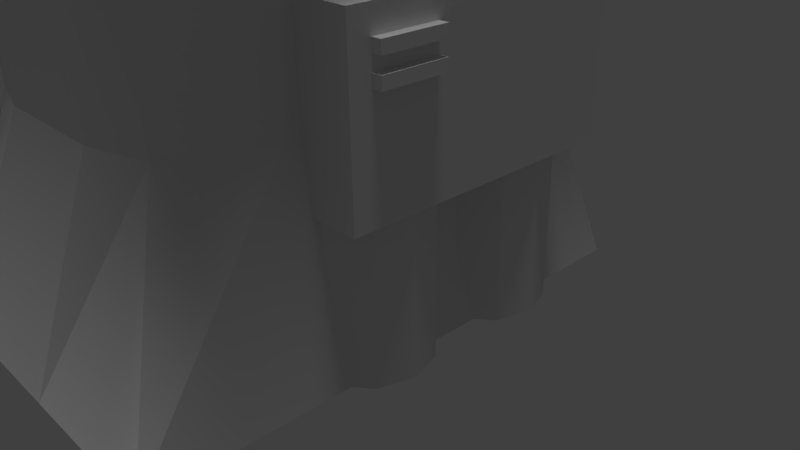 # Source: tower.blend  (saved by Blender 2.76.0; exported with 4.5.12 LTS)
import bpy
from mathutils import Matrix  # noqa: F401  (used for matrix-valued properties, if any)

bpy.ops.wm.read_factory_settings(use_empty=True)
scene = bpy.context.scene
scene.name = 'Scene'

# ---- collections
col_collection_1 = bpy.data.collections.new('Collection 1'); scene.collection.children.link(col_collection_1)

# ---- materials (node trees are filled in below, after node groups)
mat_material = bpy.data.materials.new('Material')
mat_material.alpha_threshold = 0.0
mat_material.use_transparent_shadow = False
mat_material.roughness = 0.5
mat_material.specular_intensity = 0.4252
mat_material.line_color = (0.0, 0.0, 0.0, 1.0)

# ---- material node trees

# ---- world
world_world = bpy.data.worlds.new('World'); scene.world = world_world
world_world.color = (0.05088, 0.05088, 0.05088)
world_world.use_sun_shadow = False
world_world.sun_shadow_jitter_overblur = 0.0
world_world.cycles.sampling_method = 'MANUAL'
world_world.cycles.sample_map_resolution = 256

# ---- cameras
cam_camera = bpy.data.cameras.new('Camera')
cam_camera.clip_end = 100.0
cam_camera.lens = 35.0
cam_camera.sensor_width = 32.0
cam_camera.sensor_height = 18.0
cam_camera.ortho_scale = 7.314
cam_camera.dof.focus_distance = 0.0
cam_camera.dof.aperture_fstop = 128.0

# ---- lights
light_sun_001 = bpy.data.lights.new('Sun.001', 'SUN')
light_sun_001.transmission_factor = 0.0
light_sun_001.angle = 0.1993
light_sun_001.energy = 1.0
light_sun_001.shadow_buffer_clip_start = 0.5
light_sun_001.shadow_soft_size = 0.1
light_sun_001.shadow_cascade_max_distance = 1000.0
light_sun_001.cycles.use_multiple_importance_sampling = False
light_sun = bpy.data.lights.new('Sun', 'SUN')
light_sun.transmission_factor = 0.0
light_sun.angle = 0.1993
light_sun.energy = 1.0
light_sun.shadow_buffer_clip_start = 0.5
light_sun.shadow_soft_size = 0.1
light_sun.shadow_cascade_max_distance = 1000.0
light_sun.cycles.use_multiple_importance_sampling = False

# ---- meshes
me_cube_014 = bpy.data.meshes.new('Cube.014')
me_cube_014.from_pydata([(-1.0, -1.0, -1.0), (-1.0, -1.0, 1.0), (-1.0, 1.0, -1.0), (-1.0, 1.0, 1.0), (1.0, -1.0, -1.0), (1.0, -1.0, 1.0), (1.0, 1.0, -1.0), (1.0, 1.0, 1.0), (-1.0, -1.0, -5.332), (-1.0, -1.0, -3.332), (-1.0, 1.0, -5.332), (-1.0, 1.0, -3.332), (1.0, -1.0, -5.332), (1.0, -1.0, -3.332), (1.0, 1.0, -5.332), (1.0, 1.0, -3.332), (-1.98, 25.86, 41.02), (-1.98, 25.86, 43.02), (-1.98, 27.86, 41.02), (-1.98, 27.86, 43.02), (0.01955, 25.86, 41.02), (0.01955, 25.86, 43.02), (0.01955, 27.86, 41.02), (0.01955, 27.86, 43.02), (-1.98, 25.86, 45.35), (-1.98, 25.86, 47.35), (-1.98, 27.86, 45.35), (-1.98, 27.86, 47.35), (0.01955, 25.86, 45.35), (0.01955, 25.86, 47.35), (0.01955, 27.86, 45.35), (0.01955, 27.86, 47.35), (-5.89, 17.42, 127.2), (-5.89, 17.42, 129.2), (-5.218, 17.42, 127.2), (-5.218, 17.42, 129.2), (-5.89, 11.46, 127.2), (-5.89, 11.46, 129.2), (-5.218, 11.46, 127.2), (-5.218, 11.46, 129.2), (-5.883, 17.42, 123.2), (-5.883, 17.42, 125.2), (-5.211, 17.42, 123.2), (-5.211, 17.42, 125.2), (-5.883, 11.46, 123.2), (-5.883, 11.46, 125.2), (-5.211, 11.46, 123.2), (-5.211, 11.46, 125.2), (7.56, 17.42, 123.2), (7.56, 17.42, 125.2), (8.232, 17.42, 123.2), (8.232, 17.42, 125.2), (7.56, 11.46, 123.2), (7.56, 11.46, 125.2), (8.232, 11.46, 123.2), (8.232, 11.46, 125.2), (7.56, 17.42, 127.2), (7.56, 17.42, 129.2), (8.232, 17.42, 127.2), (8.232, 17.42, 129.2), (7.56, 11.46, 127.2), (7.56, 11.46, 129.2), (8.232, 11.46, 127.2), (8.232, 11.46, 129.2), (2.285, 3.588, 14.61), (2.285, 3.588, 124.6), (2.207, 2.715, 14.61), (2.207, 2.715, 124.6), (1.992, 2.076, 14.61), (1.992, 2.076, 124.6), (1.699, 1.842, 14.61), (1.699, 1.842, 124.6), (1.406, 2.076, 14.61), (1.406, 2.076, 124.6), (1.191, 2.715, 14.61), (1.191, 2.715, 124.6), (1.112, 3.588, 14.61), (1.112, 3.588, 124.6), (1.191, 4.461, 14.61), (1.191, 4.461, 124.6), (1.406, 5.1, 14.61), (1.406, 5.1, 124.6), (1.699, 5.334, 14.61), (1.699, 5.334, 124.6), (1.992, 5.1, 14.61), (1.992, 5.1, 124.6), (2.207, 4.461, 14.61), (2.207, 4.461, 124.6), (-0.8622, 3.655, -2.424), (-0.8622, 3.655, 14.59), (6.405, 3.655, -2.424), (6.405, 3.655, 14.59), (-0.8622, 1.645, -2.424), (-0.8622, 1.645, 14.59), (6.405, 1.645, -2.424), (6.405, 1.645, 14.59), (-1.652, 5.581, -24.11), (-1.652, 5.581, 5.113), (7.195, 5.581, -24.11), (7.195, 5.581, 5.113), (-1.652, -0.2811, -24.11), (-1.652, -0.2811, 5.113), (7.195, -0.2811, -24.11), (7.195, -0.2811, 5.113), (2.498, 6.338, -51.48), (2.498, 6.338, -5.1), (2.212, 3.154, -51.48), (2.212, 3.154, -5.1), (1.429, 0.8236, -51.48), (1.429, 0.8236, -5.1), (0.3597, -0.02954, -51.48), (0.3597, -0.02954, -5.1), (-0.7095, 0.8236, -51.48), (-0.7095, 0.8236, -5.1), (-1.492, 3.154, -51.48), (-1.492, 3.154, -5.1), (-1.779, 6.338, -51.48), (-1.779, 6.338, -5.1), (-1.492, 9.522, -51.48), (-1.492, 9.522, -5.1), (-0.7095, 11.85, -51.48), (-0.7095, 11.85, -5.1), (0.3597, 12.71, -51.48), (0.3597, 12.71, -5.1), (1.429, 11.85, -51.48), (1.429, 11.85, -5.1), (2.212, 9.522, -51.48), (2.212, 9.522, -5.1), (7.148, 6.338, -51.48), (7.148, 6.338, -5.1), (6.862, 3.154, -51.48), (6.862, 3.154, -5.1), (6.079, 0.8236, -51.48), (6.079, 0.8236, -5.1), (5.01, -0.02954, -51.48), (5.01, -0.02954, -5.1), (3.941, 0.8236, -51.48), (3.941, 0.8236, -5.1), (3.158, 3.154, -51.48), (3.158, 3.154, -5.1), (2.871, 6.338, -51.48), (2.871, 6.338, -5.1), (3.158, 9.522, -51.48), (3.158, 9.522, -5.1), (3.941, 11.85, -51.48), (3.941, 11.85, -5.1), (5.01, 12.71, -51.48), (5.01, 12.71, -5.1), (6.079, 11.85, -51.48), (6.079, 11.85, -5.1), (6.862, 9.522, -51.48), (6.862, 9.522, -5.1), (2.285, 25.02, 41.63), (2.285, 25.02, 169.4), (2.207, 24.15, 41.63), (2.207, 24.15, 169.4), (1.992, 23.51, 41.63), (1.992, 23.51, 169.4), (1.699, 23.28, 41.63), (1.699, 23.28, 169.4), (1.406, 23.51, 41.63), (1.406, 23.51, 169.4), (1.191, 24.15, 41.63), (1.191, 24.15, 169.4), (1.112, 25.02, 41.63), (1.112, 25.02, 169.4), (1.191, 25.9, 41.63), (1.191, 25.9, 169.4), (1.406, 26.53, 41.63), (1.406, 26.53, 169.4), (1.699, 26.77, 41.63), (1.699, 26.77, 169.4), (1.992, 26.53, 41.63), (1.992, 26.53, 169.4), (2.207, 25.9, 41.63), (2.207, 25.9, 169.4), (4.34, 25.02, 41.63), (4.34, 25.02, 169.4), (4.262, 24.15, 41.63), (4.262, 24.15, 169.4), (4.047, 23.51, 41.63), (4.047, 23.51, 169.4), (3.754, 23.28, 41.63), (3.754, 23.28, 169.4), (3.461, 23.51, 41.63), (3.461, 23.51, 169.4), (3.246, 24.15, 41.63), (3.246, 24.15, 169.4), (3.167, 25.02, 41.63), (3.167, 25.02, 169.4), (3.246, 25.9, 41.63), (3.246, 25.9, 169.4), (3.461, 26.53, 41.63), (3.461, 26.53, 169.4), (3.754, 26.77, 41.63), (3.754, 26.77, 169.4), (4.047, 26.53, 41.63), (4.047, 26.53, 169.4), (4.262, 25.9, 41.63), (4.262, 25.9, 169.4), (0.3063, 25.02, 41.63), (0.3063, 25.02, 169.4), (0.2277, 24.15, 41.63), (0.2277, 24.15, 169.4), (0.01311, 23.51, 41.63), (0.01311, 23.51, 169.4), (-0.2801, 23.28, 41.63), (-0.2801, 23.28, 169.4), (-0.5733, 23.51, 41.63), (-0.5733, 23.51, 169.4), (-0.7879, 24.15, 41.63), (-0.7879, 24.15, 169.4), (-0.8665, 25.02, 41.63), (-0.8665, 25.02, 169.4), (-0.7879, 25.9, 41.63), (-0.7879, 25.9, 169.4), (-0.5733, 26.53, 41.63), (-0.5733, 26.53, 169.4), (-0.2801, 26.77, 41.63), (-0.2801, 26.77, 169.4), (0.01311, 26.53, 41.63), (0.01311, 26.53, 169.4), (0.2277, 25.9, 41.63), (0.2277, 25.9, 169.4), (-7.753, -2.081, 146.3), (-7.753, -2.081, 151.2), (13.39, -2.081, 146.3), (13.39, -2.081, 151.2), (-7.753, 31.53, 146.3), (-7.753, 31.53, 151.2), (13.39, 31.53, 146.3), (13.39, 31.53, 151.2), (2.731, -2.081, 151.2), (13.39, 14.72, 166.4), (2.731, 31.53, 151.2), (-7.753, 14.72, 166.4), (2.731, 14.72, 166.4), (7.32, -2.081, 151.2), (13.39, 23.13, 161.1), (-1.859, 31.53, 151.2), (-7.753, 6.322, 161.1), (-1.859, -2.081, 151.2), (13.39, 6.322, 161.1), (7.32, 31.53, 151.2), (-7.753, 23.13, 161.1), (2.731, 6.322, 161.1), (2.731, 23.13, 161.1), (-1.859, 14.72, 166.4), (7.32, 14.72, 166.4), (7.32, 23.13, 161.1), (-1.859, 23.13, 161.1), (-1.859, 6.322, 161.1), (7.32, 6.322, 161.1), (2.731, -2.081, 146.3), (13.39, 14.72, 161.4), (2.731, 31.53, 146.3), (-7.753, 14.72, 161.4), (2.731, 14.72, 161.4), (-1.859, -2.081, 146.3), (13.39, 6.322, 156.1), (7.32, 31.53, 146.3), (-7.753, 23.13, 156.1), (7.32, -2.081, 146.3), (13.39, 23.13, 156.1), (-1.859, 31.53, 146.3), (-7.753, 6.322, 156.1), (2.731, 23.13, 156.1), (2.731, 6.322, 156.1), (-1.859, 14.72, 161.4), (7.32, 14.72, 161.4), (7.32, 6.322, 156.1), (-1.859, 6.322, 156.1), (-1.859, 23.13, 156.1), (7.32, 23.13, 156.1), (-2.723, 27.25, 22.2), (-2.723, 27.25, 51.42), (5.752, 27.25, 22.2), (5.752, 27.25, 51.42), (-2.723, 14.51, 22.2), (-2.723, 14.51, 51.42), (5.752, 14.51, 22.2), (5.752, 14.51, 51.42), (-1.478, 13.54, 104.4), (-1.478, 13.54, 133.6), (6.998, 13.54, 104.4), (6.998, 13.54, 133.6), (-1.478, 0.8071, 104.4), (-1.478, 0.8071, 133.6), (6.998, 0.8071, 104.4), (6.998, 0.8071, 133.6), (-6.425, -2.18, 132.4), (-6.425, -2.18, 137.4), (8.673, -2.18, 132.4), (8.673, -2.18, 137.4), (-6.425, 31.43, 132.4), (-6.425, 31.43, 137.4), (8.673, 31.43, 132.4), (8.673, 31.43, 137.4), (9.634, 2.121, -51.53), (-7.26, 2.121, -51.53), (-7.26, 26.76, -51.53), (9.634, 26.76, -51.53), (6.401, 6.866, 159.4), (-4.027, 6.866, 159.4), (-4.027, 22.01, 159.4), (6.401, 22.01, 159.4), (1.187, 2.121, -51.53), (9.634, 14.44, -51.53), (7.541, 5.173, -11.61), (-7.26, 14.44, -51.53), (-5.167, 5.173, -11.61), (1.187, 26.76, -51.53), (-5.167, 23.71, -11.61), (7.541, 23.71, -11.61), (1.187, 6.866, 159.4), (6.401, 14.44, 159.4), (-4.027, 14.44, 159.4), (1.187, 22.01, 159.4), (8.052, 14.44, -11.61), (1.187, 24.93, -11.61), (-5.678, 14.44, -11.61), (1.187, 3.946, -11.61), (1.187, 14.44, 159.4), (1.187, 14.44, -51.53), (7.541, 5.172, 141.6), (-5.167, 5.173, 141.6), (-5.167, 23.71, 141.6), (7.541, 23.71, 141.6), (-1.42, 6.866, 159.4), (6.401, 18.23, 159.4), (-4.027, 18.23, 159.4), (3.794, 22.01, 159.4), (3.794, 6.866, 159.4), (6.401, 10.65, 159.4), (-4.027, 10.65, 159.4), (-1.42, 22.01, 159.4), (8.052, 19.07, -11.61), (8.052, 9.806, -11.61), (8.052, 14.44, 141.6), (4.364, 24.93, -11.61), (-1.99, 24.93, -11.61), (1.187, 24.93, 141.6), (-5.678, 19.07, -11.61), (-5.678, 9.806, -11.61), (-5.678, 14.44, 141.6), (-1.99, 3.946, -11.61), (4.364, 3.946, -11.61), (1.187, 3.946, 141.6), (-1.99, 14.44, 159.4), (4.364, 14.44, 159.4), (1.187, 9.806, 159.4), (1.187, 19.07, 159.4), (4.364, 19.07, 159.4), (4.364, 9.806, 159.4), (-1.99, 9.806, 159.4), (4.364, 3.946, 141.6), (-5.678, 9.806, 141.6), (-1.99, 24.93, 141.6), (8.052, 9.806, 141.6), (8.052, 19.07, 141.6), (4.364, 24.93, 141.6), (-5.678, 19.07, 141.6), (-1.99, 3.946, 141.6), (-1.99, 19.07, 159.4)], [], [(1, 3, 2, 0), (3, 7, 6, 2), (7, 5, 4, 6), (5, 1, 0, 4), (0, 2, 6, 4), (5, 7, 3, 1), (9, 11, 10, 8), (11, 15, 14, 10), (15, 13, 12, 14), (13, 9, 8, 12), (8, 10, 14, 12), (13, 15, 11, 9), (17, 19, 18, 16), (19, 23, 22, 18), (23, 21, 20, 22), (21, 17, 16, 20), (16, 18, 22, 20), (21, 23, 19, 17), (25, 27, 26, 24), (27, 31, 30, 26), (31, 29, 28, 30), (29, 25, 24, 28), (24, 26, 30, 28), (29, 31, 27, 25), (33, 35, 34, 32), (35, 39, 38, 34), (39, 37, 36, 38), (37, 33, 32, 36), (32, 34, 38, 36), (37, 39, 35, 33), (41, 43, 42, 40), (43, 47, 46, 42), (47, 45, 44, 46), (45, 41, 40, 44), (40, 42, 46, 44), (45, 47, 43, 41), (49, 51, 50, 48), (51, 55, 54, 50), (55, 53, 52, 54), (53, 49, 48, 52), (48, 50, 54, 52), (53, 55, 51, 49), (57, 59, 58, 56), (59, 63, 62, 58), (63, 61, 60, 62), (61, 57, 56, 60), (56, 58, 62, 60), (61, 63, 59, 57), (64, 65, 67, 66), (66, 67, 69, 68), (68, 69, 71, 70), (70, 71, 73, 72), (72, 73, 75, 74), (74, 75, 77, 76), (76, 77, 79, 78), (78, 79, 81, 80), (80, 81, 83, 82), (82, 83, 85, 84), (67, 65, 87, 85, 83, 81, 79, 77, 75, 73, 71, 69), (86, 87, 65, 64), (84, 85, 87, 86), (64, 66, 68, 70, 72, 74, 76, 78, 80, 82, 84, 86), (89, 91, 90, 88), (91, 95, 94, 90), (95, 93, 92, 94), (93, 89, 88, 92), (88, 90, 94, 92), (93, 95, 91, 89), (97, 99, 98, 96), (99, 103, 102, 98), (103, 101, 100, 102), (101, 97, 96, 100), (96, 98, 102, 100), (101, 103, 99, 97), (104, 105, 107, 106), (106, 107, 109, 108), (108, 109, 111, 110), (110, 111, 113, 112), (112, 113, 115, 114), (114, 115, 117, 116), (116, 117, 119, 118), (118, 119, 121, 120), (120, 121, 123, 122), (122, 123, 125, 124), (107, 105, 127, 125, 123, 121, 119, 117, 115, 113, 111, 109), (126, 127, 105, 104), (124, 125, 127, 126), (104, 106, 108, 110, 112, 114, 116, 118, 120, 122, 124, 126), (128, 129, 131, 130), (130, 131, 133, 132), (132, 133, 135, 134), (134, 135, 137, 136), (136, 137, 139, 138), (138, 139, 141, 140), (140, 141, 143, 142), (142, 143, 145, 144), (144, 145, 147, 146), (146, 147, 149, 148), (131, 129, 151, 149, 147, 145, 143, 141, 139, 137, 135, 133), (150, 151, 129, 128), (148, 149, 151, 150), (128, 130, 132, 134, 136, 138, 140, 142, 144, 146, 148, 150), (152, 153, 155, 154), (154, 155, 157, 156), (156, 157, 159, 158), (158, 159, 161, 160), (160, 161, 163, 162), (162, 163, 165, 164), (164, 165, 167, 166), (166, 167, 169, 168), (168, 169, 171, 170), (170, 171, 173, 172), (155, 153, 175, 173, 171, 169, 167, 165, 163, 161, 159, 157), (174, 175, 153, 152), (172, 173, 175, 174), (152, 154, 156, 158, 160, 162, 164, 166, 168, 170, 172, 174), (176, 177, 179, 178), (178, 179, 181, 180), (180, 181, 183, 182), (182, 183, 185, 184), (184, 185, 187, 186), (186, 187, 189, 188), (188, 189, 191, 190), (190, 191, 193, 192), (192, 193, 195, 194), (194, 195, 197, 196), (179, 177, 199, 197, 195, 193, 191, 189, 187, 185, 183, 181), (198, 199, 177, 176), (196, 197, 199, 198), (176, 178, 180, 182, 184, 186, 188, 190, 192, 194, 196, 198), (200, 201, 203, 202), (202, 203, 205, 204), (204, 205, 207, 206), (206, 207, 209, 208), (208, 209, 211, 210), (210, 211, 213, 212), (212, 213, 215, 214), (214, 215, 217, 216), (216, 217, 219, 218), (218, 219, 221, 220), (203, 201, 223, 221, 219, 217, 215, 213, 211, 209, 207, 205), (222, 223, 201, 200), (220, 221, 223, 222), (200, 202, 204, 206, 208, 210, 212, 214, 216, 218, 220, 222), (225, 241, 232, 237, 227, 226, 262, 253, 258, 224), (227, 242, 233, 238, 231, 230, 263, 254, 259, 226), (231, 243, 234, 239, 229, 228, 264, 255, 260, 230), (229, 244, 235, 240, 225, 224, 265, 256, 261, 228), (273, 263, 230, 260), (252, 242, 227, 237), (251, 245, 232, 241), (250, 246, 236, 247), (249, 238, 233, 248), (246, 249, 248, 236), (234, 243, 249, 246), (243, 231, 238, 249), (244, 250, 247, 235), (229, 239, 250, 244), (239, 234, 246, 250), (240, 251, 241, 225), (235, 247, 251, 240), (247, 236, 245, 251), (245, 252, 237, 232), (236, 248, 252, 245), (248, 233, 242, 252), (272, 266, 255, 264), (271, 267, 257, 268), (270, 259, 254, 269), (267, 270, 269, 257), (253, 262, 270, 267), (262, 226, 259, 270), (265, 271, 268, 256), (224, 258, 271, 265), (258, 253, 267, 271), (261, 272, 264, 228), (256, 268, 272, 261), (268, 257, 266, 272), (266, 273, 260, 255), (257, 269, 273, 266), (269, 254, 263, 273), (275, 277, 276, 274), (277, 281, 280, 276), (281, 279, 278, 280), (279, 275, 274, 278), (274, 276, 280, 278), (279, 281, 277, 275), (283, 285, 284, 282), (285, 289, 288, 284), (289, 287, 286, 288), (287, 283, 282, 286), (282, 284, 288, 286), (287, 289, 285, 283), (291, 293, 292, 290), (293, 297, 296, 292), (297, 295, 294, 296), (295, 291, 290, 294), (290, 292, 296, 294), (295, 297, 293, 291), (323, 309, 300, 311), (363, 335, 304, 330), (362, 328, 303, 325), (361, 330, 304, 326), (360, 331, 305, 327), (318, 307, 301, 313, 336), (359, 336, 313, 327), (358, 337, 318, 338), (308, 298, 307, 318, 337), (311, 319, 339, 313, 301), (300, 312, 340, 319, 311), (357, 335, 317, 341), (309, 320, 342, 312, 300), (299, 310, 343, 320, 309), (356, 334, 316, 344), (306, 321, 345, 310, 299), (298, 308, 346, 321, 306), (355, 332, 314, 347), (354, 348, 316, 334), (353, 349, 322, 350), (352, 331, 317, 351), (307, 323, 311, 301), (298, 306, 323, 307), (306, 299, 309, 323), (349, 352, 351, 322), (315, 329, 352, 349), (329, 305, 331, 352), (332, 353, 350, 314), (302, 333, 353, 332), (333, 315, 349, 353), (328, 354, 334, 303), (314, 350, 354, 328), (350, 322, 348, 354), (346, 355, 347, 321), (308, 324, 355, 346), (324, 302, 332, 355), (343, 356, 344, 320), (310, 325, 356, 343), (325, 303, 334, 356), (340, 357, 341, 319), (312, 326, 357, 340), (326, 304, 335, 357), (333, 358, 338, 315), (302, 324, 358, 333), (324, 308, 337, 358), (329, 359, 327, 305), (315, 338, 359, 329), (338, 318, 336, 359), (339, 360, 327, 313), (319, 341, 360, 339), (341, 317, 331, 360), (342, 361, 326, 312), (320, 344, 361, 342), (344, 316, 330, 361), (345, 362, 325, 310), (321, 347, 362, 345), (347, 314, 328, 362), (348, 363, 330, 316), (322, 351, 363, 348), (351, 317, 335, 363)])
_ca = me_cube_014.color_attributes.new('Col', 'BYTE_COLOR', 'CORNER')
_ca.data.foreach_set('color', [1.0, 0.5333, 0.02624, 1.0, 1.0, 0.5333, 0.02624, 1.0, 1.0, 0.5333, 0.02624, 1.0, 1.0, 0.5333, 0.02624, 1.0, 1.0, 0.5333, 0.02624, 1.0, 1.0, 0.5333, 0.02624, 1.0, 1.0, 0.5333, 0.02624, 1.0, 1.0, 0.5333, 0.02624, 1.0, 1.0, 0.5333, 0.02624, 1.0, 1.0, 0.5333, 0.02624, 1.0, 1.0, 0.5333, 0.02624, 1.0, 1.0, 0.5333, 0.02624, 1.0, 1.0, 1.0, 1.0, 1.0, 1.0, 1.0, 1.0, 1.0, 1.0, 1.0, 1.0, 1.0, 1.0, 1.0, 1.0, 1.0, 1.0, 0.5333, 0.02624, 1.0, 1.0, 0.5333, 0.02624, 1.0, 1.0, 0.5333, 0.02624, 1.0, 1.0, 0.5333, 0.02624, 1.0, 1.0, 0.5333, 0.02624, 1.0, 1.0, 0.5333, 0.02624, 1.0, 1.0, 0.5333, 0.02624, 1.0, 1.0, 0.5333, 0.02624, 1.0, 1.0, 0.5333, 0.02624, 1.0, 1.0, 0.5333, 0.02624, 1.0, 1.0, 0.5333, 0.02624, 1.0, 1.0, 0.5333, 0.02624, 1.0, 1.0, 0.5333, 0.02624, 1.0, 1.0, 0.5333, 0.02624, 1.0, 1.0, 0.5333, 0.02624, 1.0, 1.0, 0.5333, 0.02624, 1.0, 1.0, 0.5333, 0.02624, 1.0, 1.0, 0.5333, 0.02624, 1.0, 1.0, 0.5333, 0.02624, 1.0, 1.0, 0.5333, 0.02624, 1.0, 1.0, 1.0, 1.0, 1.0, 1.0, 1.0, 1.0, 1.0, 1.0, 1.0, 1.0, 1.0, 1.0, 1.0, 1.0, 1.0, 1.0, 0.5333, 0.02624, 1.0, 1.0, 0.5333, 0.02624, 1.0, 1.0, 0.5333, 0.02624, 1.0, 1.0, 0.5333, 0.02624, 1.0, 1.0, 0.5333, 0.02624, 1.0, 1.0, 0.5333, 0.02624, 1.0, 1.0, 0.5333, 0.02624, 1.0, 1.0, 0.5333, 0.02624, 1.0, 1.0, 0.5333, 0.02624, 1.0, 1.0, 0.5333, 0.02624, 1.0, 1.0, 0.5333, 0.02624, 1.0, 1.0, 0.5333, 0.02624, 1.0, 1.0, 0.5333, 0.02624, 1.0, 1.0, 0.5333, 0.02624, 1.0, 1.0, 0.5333, 0.02624, 1.0, 1.0, 0.5333, 0.02624, 1.0, 1.0, 0.5333, 0.02624, 1.0, 1.0, 0.5333, 0.02624, 1.0, 1.0, 0.5333, 0.02624, 1.0, 1.0, 0.5333, 0.02624, 1.0, 1.0, 1.0, 1.0, 1.0, 1.0, 1.0, 1.0, 1.0, 1.0, 1.0, 1.0, 1.0, 1.0, 1.0, 1.0, 1.0, 1.0, 0.5333, 0.02624, 1.0, 1.0, 0.5333, 0.02624, 1.0, 1.0, 0.5333, 0.02624, 1.0, 1.0, 0.5333, 0.02624, 1.0, 1.0, 0.5333, 0.02624, 1.0, 1.0, 0.5333, 0.02624, 1.0, 1.0, 0.5333, 0.02624, 1.0, 1.0, 0.5333, 0.02624, 1.0, 1.0, 0.5333, 0.02624, 1.0, 1.0, 0.5333, 0.02624, 1.0, 1.0, 0.5333, 0.02624, 1.0, 1.0, 0.5333, 0.02624, 1.0, 1.0, 0.5333, 0.02624, 1.0, 1.0, 0.5333, 0.02624, 1.0, 1.0, 0.5333, 0.02624, 1.0, 1.0, 0.5333, 0.02624, 1.0, 1.0, 0.5333, 0.02624, 1.0, 1.0, 0.5333, 0.02624, 1.0, 1.0, 0.5333, 0.02624, 1.0, 1.0, 0.5333, 0.02624, 1.0, 1.0, 1.0, 1.0, 1.0, 1.0, 1.0, 1.0, 1.0, 1.0, 1.0, 1.0, 1.0, 1.0, 1.0, 1.0, 1.0, 1.0, 0.5333, 0.02624, 1.0, 1.0, 0.5333, 0.02624, 1.0, 1.0, 0.5333, 0.02624, 1.0, 1.0, 0.5333, 0.02624, 1.0, 1.0, 0.5333, 0.02624, 1.0, 1.0, 0.5333, 0.02624, 1.0, 1.0, 0.5333, 0.02624, 1.0, 1.0, 0.5333, 0.02624, 1.0, 1.0, 0.5333, 0.02624, 1.0, 1.0, 0.5333, 0.02624, 1.0, 1.0, 0.5333, 0.02624, 1.0, 1.0, 0.5333, 0.02624, 1.0, 1.0, 0.5333, 0.02624, 1.0, 1.0, 0.5333, 0.02624, 1.0, 1.0, 0.5333, 0.02624, 1.0, 1.0, 0.5333, 0.02624, 1.0, 1.0, 0.5333, 0.02624, 1.0, 1.0, 0.5333, 0.02624, 1.0, 1.0, 0.5333, 0.02624, 1.0, 1.0, 0.5333, 0.02624, 1.0, 1.0, 1.0, 1.0, 1.0, 1.0, 1.0, 1.0, 1.0, 1.0, 1.0, 1.0, 1.0, 1.0, 1.0, 1.0, 1.0, 1.0, 0.5333, 0.02624, 1.0, 1.0, 0.5333, 0.02624, 1.0, 1.0, 0.5333, 0.02624, 1.0, 1.0, 0.5333, 0.02624, 1.0, 1.0, 0.5333, 0.02624, 1.0, 1.0, 0.5333, 0.02624, 1.0, 1.0, 0.5333, 0.02624, 1.0, 1.0, 0.5333, 0.02624, 1.0, 1.0, 0.5333, 0.02624, 1.0, 1.0, 0.5333, 0.02624, 1.0, 1.0, 0.5333, 0.02624, 1.0, 1.0, 0.5333, 0.02624, 1.0, 1.0, 0.5333, 0.02624, 1.0, 1.0, 0.5333, 0.02624, 1.0, 1.0, 0.5333, 0.02624, 1.0, 1.0, 0.5333, 0.02624, 1.0, 1.0, 0.5333, 0.02624, 1.0, 1.0, 0.5333, 0.02624, 1.0, 1.0, 0.5333, 0.02624, 1.0, 1.0, 0.5333, 0.02624, 1.0, 1.0, 1.0, 1.0, 1.0, 1.0, 1.0, 1.0, 1.0, 1.0, 1.0, 1.0, 1.0, 1.0, 1.0, 1.0, 1.0, 1.0, 0.5333, 0.02624, 1.0, 1.0, 0.5333, 0.02624, 1.0, 1.0, 0.5333, 0.02624, 1.0, 1.0, 0.5333, 0.02624, 1.0, 1.0, 0.5333, 0.02624, 1.0, 1.0, 0.5333, 0.02624, 1.0, 1.0, 0.5333, 0.02624, 1.0, 1.0, 0.5333, 0.02624, 1.0, 1.0, 0.5333, 0.02624, 1.0, 1.0, 0.5333, 0.02624, 1.0, 1.0, 0.5333, 0.02624, 1.0, 1.0, 0.5333, 0.02624, 1.0, 1.0, 0.5333, 0.02624, 1.0, 1.0, 0.5333, 0.02624, 1.0, 1.0, 0.5333, 0.02624, 1.0, 1.0, 0.5333, 0.02624, 1.0, 1.0, 0.5333, 0.02624, 1.0, 1.0, 0.5333, 0.02624, 1.0, 1.0, 0.5333, 0.02624, 1.0, 1.0, 0.5333, 0.02624, 1.0, 1.0, 1.0, 1.0, 1.0, 1.0, 1.0, 1.0, 1.0, 1.0, 1.0, 1.0, 1.0, 1.0, 1.0, 1.0, 1.0, 1.0, 0.5333, 0.02624, 1.0, 1.0, 0.5333, 0.02624, 1.0, 1.0, 0.5333, 0.02624, 1.0, 1.0, 0.5333, 0.02624, 1.0, 1.0, 0.5333, 0.02624, 1.0, 1.0, 0.5333, 0.02624, 1.0, 1.0, 0.5333, 0.02624, 1.0, 1.0, 0.5333, 0.02624, 1.0, 1.0, 0.5333, 0.02624, 1.0, 1.0, 0.5333, 0.02624, 1.0, 1.0, 0.5333, 0.02624, 1.0, 1.0, 0.5333, 0.02624, 1.0, 1.0, 0.5333, 0.02624, 1.0, 1.0, 0.5333, 0.02624, 1.0, 1.0, 0.5333, 0.02624, 1.0, 1.0, 0.5333, 0.02624, 1.0, 1.0, 0.5333, 0.02624, 1.0, 1.0, 0.5333, 0.02624, 1.0, 1.0, 0.5333, 0.02624, 1.0, 1.0, 0.5333, 0.02624, 1.0, 1.0, 1.0, 1.0, 1.0, 1.0, 1.0, 1.0, 1.0, 1.0, 1.0, 1.0, 1.0, 1.0, 1.0, 1.0, 1.0, 1.0, 0.5333, 0.02624, 1.0, 1.0, 0.5333, 0.02624, 1.0, 1.0, 0.5333, 0.02624, 1.0, 1.0, 0.5333, 0.02624, 1.0, 1.0, 0.5333, 0.02624, 1.0, 1.0, 0.5333, 0.02624, 1.0, 1.0, 0.5333, 0.02624, 1.0, 1.0, 0.5333, 0.02624, 1.0, 0.3515, 1.0, 0.7454, 1.0, 0.3515, 1.0, 0.7454, 1.0, 0.3515, 1.0, 0.7454, 1.0, 0.3515, 1.0, 0.7454, 1.0, 0.3515, 1.0, 0.7454, 1.0, 0.3515, 1.0, 0.7454, 1.0, 0.3515, 1.0, 0.7454, 1.0, 0.3515, 1.0, 0.7454, 1.0, 1.0, 1.0, 1.0, 1.0, 0.3515, 1.0, 0.7454, 1.0, 0.3515, 1.0, 0.7454, 1.0, 1.0, 1.0, 1.0, 1.0, 0.3515, 1.0, 0.7454, 1.0, 0.3515, 1.0, 0.7454, 1.0, 0.3515, 1.0, 0.7454, 1.0, 0.3515, 1.0, 0.7454, 1.0, 0.3515, 1.0, 0.7454, 1.0, 0.3515, 1.0, 0.7454, 1.0, 0.3515, 1.0, 0.7454, 1.0, 0.3515, 1.0, 0.7454, 1.0, 0.3515, 1.0, 0.7454, 1.0, 0.3515, 1.0, 0.7454, 1.0, 0.3515, 1.0, 0.7454, 1.0, 0.3515, 1.0, 0.7454, 1.0, 0.3515, 1.0, 0.7454, 1.0, 0.3515, 1.0, 0.7454, 1.0, 0.3515, 1.0, 0.7454, 1.0, 0.3515, 1.0, 0.7454, 1.0, 0.3515, 1.0, 0.7454, 1.0, 0.3515, 1.0, 0.7454, 1.0, 0.3515, 1.0, 0.7454, 1.0, 0.3515, 1.0, 0.7454, 1.0, 0.3515, 1.0, 0.7454, 1.0, 0.3515, 1.0, 0.7454, 1.0, 0.3515, 1.0, 0.7454, 1.0, 0.3515, 1.0, 0.7454, 1.0, 0.3515, 1.0, 0.7454, 1.0, 0.3515, 1.0, 0.7454, 1.0, 0.3515, 1.0, 0.7454, 1.0, 0.3515, 1.0, 0.7454, 1.0, 0.3515, 1.0, 0.7454, 1.0, 0.3515, 1.0, 0.7454, 1.0, 0.3515, 1.0, 0.7454, 1.0, 0.3515, 1.0, 0.7454, 1.0, 0.3515, 1.0, 0.7454, 1.0, 0.3515, 1.0, 0.7454, 1.0, 0.3515, 1.0, 0.7454, 1.0, 0.3515, 1.0, 0.7454, 1.0, 0.3515, 1.0, 0.7454, 1.0, 0.3515, 1.0, 0.7454, 1.0, 0.3515, 1.0, 0.7454, 1.0, 0.3515, 1.0, 0.7454, 1.0, 0.3515, 1.0, 0.7454, 1.0, 0.3515, 1.0, 0.7454, 1.0, 0.3515, 1.0, 0.7454, 1.0, 0.3515, 1.0, 0.7454, 1.0, 0.3515, 1.0, 0.7454, 1.0, 0.3515, 1.0, 0.7454, 1.0, 0.3515, 1.0, 0.7454, 1.0, 0.3515, 1.0, 0.7454, 1.0, 0.3515, 1.0, 0.7454, 1.0, 0.3515, 1.0, 0.7454, 1.0, 0.3515, 1.0, 0.7454, 1.0, 0.3515, 1.0, 0.7454, 1.0, 0.3515, 1.0, 0.7454, 1.0, 0.3515, 1.0, 0.7454, 1.0, 0.3515, 1.0, 0.7454, 1.0, 0.3515, 1.0, 0.7454, 1.0, 0.3515, 1.0, 0.7454, 1.0, 0.3515, 1.0, 0.7454, 1.0, 0.3515, 1.0, 0.7454, 1.0, 0.3515, 1.0, 0.7454, 1.0, 1.0, 1.0, 1.0, 1.0, 1.0, 1.0, 1.0, 1.0, 1.0, 1.0, 1.0, 1.0, 1.0, 1.0, 1.0, 1.0, 0.3763, 1.0, 0.7605, 1.0, 0.3515, 1.0, 0.7454, 1.0, 0.3515, 1.0, 0.7454, 1.0, 1.0, 1.0, 1.0, 1.0, 0.3515, 1.0, 0.7454, 1.0, 0.3515, 1.0, 0.7454, 1.0, 0.3515, 1.0, 0.7454, 1.0, 0.3515, 1.0, 0.7454, 1.0, 0.3916, 1.0, 0.7682, 1.0, 1.0, 1.0, 1.0, 1.0, 1.0, 1.0, 1.0, 1.0, 0.3515, 1.0, 0.7454, 1.0, 1.0, 1.0, 1.0, 1.0, 1.0, 1.0, 1.0, 1.0, 0.3515, 1.0, 0.7454, 1.0, 0.3515, 1.0, 0.7454, 1.0, 0.3515, 1.0, 0.7454, 1.0, 0.3515, 1.0, 0.7454, 1.0, 0.3515, 1.0, 0.7454, 1.0, 0.3564, 1.0, 0.7454, 1.0, 1.0, 1.0, 1.0, 1.0, 1.0, 1.0, 1.0, 1.0, 1.0, 1.0, 1.0, 1.0, 1.0, 1.0, 1.0, 1.0, 0.3763, 1.0, 0.7605, 1.0, 0.3515, 1.0, 0.7454, 1.0, 0.3515, 1.0, 0.7454, 1.0, 1.0, 1.0, 1.0, 1.0, 0.3515, 1.0, 0.7454, 1.0, 0.3515, 1.0, 0.7454, 1.0, 0.3515, 1.0, 0.7454, 1.0, 0.3515, 1.0, 0.7454, 1.0, 0.3916, 1.0, 0.7682, 1.0, 1.0, 1.0, 1.0, 1.0, 1.0, 1.0, 1.0, 1.0, 0.3515, 1.0, 0.7454, 1.0, 1.0, 1.0, 1.0, 1.0, 1.0, 1.0, 1.0, 1.0, 0.3515, 1.0, 0.7454, 1.0, 0.3515, 1.0, 0.7454, 1.0, 0.3515, 1.0, 0.7454, 1.0, 0.3515, 1.0, 0.7454, 1.0, 0.3515, 1.0, 0.7454, 1.0, 0.3564, 1.0, 0.7454, 1.0, 0.3515, 1.0, 0.7454, 1.0, 0.3515, 1.0, 0.7454, 1.0, 0.3515, 1.0, 0.7454, 1.0, 0.3763, 1.0, 0.7605, 1.0, 0.3515, 1.0, 0.7454, 1.0, 0.3515, 1.0, 0.7454, 1.0, 0.3515, 1.0, 0.7454, 1.0, 0.3515, 1.0, 0.7454, 1.0, 0.3515, 1.0, 0.7454, 1.0, 0.3515, 1.0, 0.7454, 1.0, 0.3515, 1.0, 0.7454, 1.0, 0.3515, 1.0, 0.7454, 1.0, 0.3515, 1.0, 0.7454, 1.0, 0.3515, 1.0, 0.7454, 1.0, 0.3515, 1.0, 0.7454, 1.0, 0.3515, 1.0, 0.7454, 1.0, 0.3515, 1.0, 0.7454, 1.0, 0.3515, 1.0, 0.7454, 1.0, 0.3515, 1.0, 0.7454, 1.0, 0.3515, 1.0, 0.7454, 1.0, 0.3515, 1.0, 0.7454, 1.0, 0.3515, 1.0, 0.7454, 1.0, 0.3515, 1.0, 0.7454, 1.0, 0.3515, 1.0, 0.7454, 1.0, 0.3515, 1.0, 0.7454, 1.0, 0.3515, 1.0, 0.7454, 1.0, 0.3515, 1.0, 0.7454, 1.0, 0.3515, 1.0, 0.7454, 1.0, 1.0, 1.0, 1.0, 1.0, 1.0, 1.0, 1.0, 1.0, 1.0, 1.0, 1.0, 1.0, 1.0, 1.0, 1.0, 1.0, 1.0, 1.0, 1.0, 1.0, 1.0, 1.0, 1.0, 1.0, 1.0, 1.0, 1.0, 1.0, 1.0, 1.0, 1.0, 1.0, 1.0, 1.0, 1.0, 1.0, 1.0, 1.0, 1.0, 1.0, 1.0, 1.0, 1.0, 1.0, 1.0, 1.0, 1.0, 1.0, 0.3515, 1.0, 0.7454, 1.0, 0.3515, 1.0, 0.7454, 1.0, 0.3515, 1.0, 0.7454, 1.0, 0.3515, 1.0, 0.7454, 1.0, 0.3515, 1.0, 0.7454, 1.0, 0.3515, 1.0, 0.7454, 1.0, 0.3515, 1.0, 0.7454, 1.0, 0.3515, 1.0, 0.7454, 1.0, 0.3515, 1.0, 0.7454, 1.0, 0.3515, 1.0, 0.7454, 1.0, 0.3515, 1.0, 0.7454, 1.0, 0.3515, 1.0, 0.7454, 1.0, 0.3515, 1.0, 0.7454, 1.0, 0.3515, 1.0, 0.7454, 1.0, 0.3515, 1.0, 0.7454, 1.0, 0.3515, 1.0, 0.7454, 1.0, 0.3515, 1.0, 0.7454, 1.0, 0.4233, 1.0, 0.7835, 1.0, 0.3515, 1.0, 0.7454, 1.0, 0.3515, 1.0, 0.7454, 1.0, 0.3515, 1.0, 0.7454, 1.0, 0.3515, 1.0, 0.7454, 1.0, 0.3515, 1.0, 0.7454, 1.0, 0.3515, 1.0, 0.7454, 1.0, 0.3515, 1.0, 0.7454, 1.0, 0.3515, 1.0, 0.7454, 1.0, 0.3515, 1.0, 0.7454, 1.0, 0.3515, 1.0, 0.7454, 1.0, 0.3515, 1.0, 0.7454, 1.0, 0.3515, 1.0, 0.7454, 1.0, 0.3515, 1.0, 0.7454, 1.0, 0.3515, 1.0, 0.7454, 1.0, 0.3515, 1.0, 0.7454, 1.0, 0.3515, 1.0, 0.7454, 1.0, 0.3515, 1.0, 0.7454, 1.0, 0.3763, 1.0, 0.7605, 1.0, 0.3515, 1.0, 0.7454, 1.0, 0.3515, 1.0, 0.7454, 1.0, 0.3515, 1.0, 0.7454, 1.0, 0.3515, 1.0, 0.7454, 1.0, 0.3515, 1.0, 0.7454, 1.0, 0.3515, 1.0, 0.7454, 1.0, 0.3515, 1.0, 0.7454, 1.0, 0.3515, 1.0, 0.7454, 1.0, 0.3515, 1.0, 0.7454, 1.0, 0.3515, 1.0, 0.7454, 1.0, 0.3515, 1.0, 0.7454, 1.0, 0.3515, 1.0, 0.7454, 1.0, 0.3515, 1.0, 0.7454, 1.0, 0.3515, 1.0, 0.7454, 1.0, 0.3515, 1.0, 0.7454, 1.0, 0.3515, 1.0, 0.7454, 1.0, 0.3515, 1.0, 0.7454, 1.0, 0.3515, 1.0, 0.7454, 1.0, 0.3515, 1.0, 0.7454, 1.0, 0.3515, 1.0, 0.7454, 1.0, 0.3515, 1.0, 0.7454, 1.0, 0.3515, 1.0, 0.7454, 1.0, 0.3515, 1.0, 0.7454, 1.0, 0.3515, 1.0, 0.7454, 1.0, 1.0, 1.0, 1.0, 1.0, 1.0, 1.0, 1.0, 1.0, 1.0, 1.0, 1.0, 1.0, 1.0, 1.0, 1.0, 1.0, 1.0, 1.0, 1.0, 1.0, 1.0, 1.0, 1.0, 1.0, 1.0, 1.0, 1.0, 1.0, 1.0, 1.0, 1.0, 1.0, 1.0, 1.0, 1.0, 1.0, 1.0, 1.0, 1.0, 1.0, 1.0, 1.0, 1.0, 1.0, 1.0, 1.0, 1.0, 1.0, 0.3515, 1.0, 0.7454, 1.0, 0.3515, 1.0, 0.7454, 1.0, 0.3515, 1.0, 0.7454, 1.0, 0.3515, 1.0, 0.7454, 1.0, 0.3515, 1.0, 0.7454, 1.0, 0.3515, 1.0, 0.7454, 1.0, 0.3515, 1.0, 0.7454, 1.0, 0.3515, 1.0, 0.7454, 1.0, 0.3515, 1.0, 0.7454, 1.0, 0.3515, 1.0, 0.7454, 1.0, 0.3515, 1.0, 0.7454, 1.0, 0.3515, 1.0, 0.7454, 1.0, 0.3515, 1.0, 0.7454, 1.0, 0.3515, 1.0, 0.7454, 1.0, 0.3515, 1.0, 0.7454, 1.0, 0.3515, 1.0, 0.7454, 1.0, 0.3515, 1.0, 0.7454, 1.0, 0.4233, 1.0, 0.7835, 1.0, 0.3515, 1.0, 0.7454, 1.0, 0.3515, 1.0, 0.7454, 1.0, 0.3515, 1.0, 0.7454, 1.0, 0.3515, 1.0, 0.7454, 1.0, 0.3515, 1.0, 0.7454, 1.0, 0.3515, 1.0, 0.7454, 1.0, 0.3515, 1.0, 0.7454, 1.0, 0.3515, 1.0, 0.7454, 1.0, 0.3515, 1.0, 0.7454, 1.0, 0.3515, 1.0, 0.7454, 1.0, 0.3515, 1.0, 0.7454, 1.0, 0.3515, 1.0, 0.7454, 1.0, 0.3515, 1.0, 0.7454, 1.0, 0.3515, 1.0, 0.7454, 1.0, 0.3515, 1.0, 0.7454, 1.0, 0.3515, 1.0, 0.7454, 1.0, 0.3515, 1.0, 0.7454, 1.0, 0.3515, 1.0, 0.7454, 1.0, 0.3515, 1.0, 0.7454, 1.0, 0.3515, 1.0, 0.7454, 1.0, 0.3515, 1.0, 0.7454, 1.0, 0.3515, 1.0, 0.7454, 1.0, 1.0, 1.0, 1.0, 1.0, 0.3515, 1.0, 0.7454, 1.0, 0.3515, 1.0, 0.7454, 1.0, 1.0, 1.0, 1.0, 1.0, 0.3515, 1.0, 0.7454, 1.0, 0.3515, 1.0, 0.7454, 1.0, 0.3515, 1.0, 0.7454, 1.0, 0.3515, 1.0, 0.7454, 1.0, 0.3515, 1.0, 0.7454, 1.0, 0.3515, 1.0, 0.7454, 1.0, 0.3515, 1.0, 0.7454, 1.0, 0.3515, 1.0, 0.7454, 1.0, 0.3515, 1.0, 0.7454, 1.0, 0.3515, 1.0, 0.7454, 1.0, 0.3515, 1.0, 0.7454, 1.0, 0.3515, 1.0, 0.7454, 1.0, 0.3515, 1.0, 0.7454, 1.0, 0.3515, 1.0, 0.7454, 1.0, 0.3515, 1.0, 0.7454, 1.0, 0.3515, 1.0, 0.7454, 1.0, 0.3515, 1.0, 0.7454, 1.0, 0.3515, 1.0, 0.7454, 1.0, 0.3515, 1.0, 0.7454, 1.0, 0.3515, 1.0, 0.7454, 1.0, 0.3515, 1.0, 0.7454, 1.0, 0.3515, 1.0, 0.7454, 1.0, 0.3515, 1.0, 0.7454, 1.0, 0.3515, 1.0, 0.7454, 1.0, 0.3515, 1.0, 0.7454, 1.0, 0.3515, 1.0, 0.7454, 1.0, 0.3515, 1.0, 0.7454, 1.0, 0.3515, 1.0, 0.7454, 1.0, 0.3515, 1.0, 0.7454, 1.0, 0.3515, 1.0, 0.7454, 1.0, 0.3515, 1.0, 0.7454, 1.0, 0.3515, 1.0, 0.7454, 1.0, 0.3515, 1.0, 0.7454, 1.0, 0.3515, 1.0, 0.7454, 1.0, 0.3515, 1.0, 0.7454, 1.0, 0.3515, 1.0, 0.7454, 1.0, 0.3515, 1.0, 0.7454, 1.0, 0.3515, 1.0, 0.7454, 1.0, 0.3515, 1.0, 0.7454, 1.0, 0.3515, 1.0, 0.7454, 1.0, 0.3515, 1.0, 0.7454, 1.0, 0.3515, 1.0, 0.7454, 1.0, 0.3515, 1.0, 0.7454, 1.0, 0.3515, 1.0, 0.7454, 1.0, 0.3515, 1.0, 0.7454, 1.0, 0.3515, 1.0, 0.7454, 1.0, 0.3515, 1.0, 0.7454, 1.0, 0.3515, 1.0, 0.7454, 1.0, 0.3515, 1.0, 0.7454, 1.0, 0.3515, 1.0, 0.7454, 1.0, 0.3515, 1.0, 0.7454, 1.0, 0.3515, 1.0, 0.7454, 1.0, 0.3515, 1.0, 0.7454, 1.0, 0.3515, 1.0, 0.7454, 1.0, 0.3515, 1.0, 0.7454, 1.0, 0.3515, 1.0, 0.7454, 1.0, 0.3515, 1.0, 0.7454, 1.0, 0.3515, 1.0, 0.7454, 1.0, 0.3515, 1.0, 0.7454, 1.0, 0.3515, 1.0, 0.7454, 1.0, 0.3515, 1.0, 0.7454, 1.0, 0.3515, 1.0, 0.7454, 1.0, 0.3515, 1.0, 0.7454, 1.0, 0.3515, 1.0, 0.7454, 1.0, 0.3515, 1.0, 0.7454, 1.0, 0.3515, 1.0, 0.7454, 1.0, 0.3515, 1.0, 0.7454, 1.0, 0.3515, 1.0, 0.7454, 1.0, 1.0, 1.0, 1.0, 1.0, 0.3515, 1.0, 0.7454, 1.0, 0.3515, 1.0, 0.7454, 1.0, 1.0, 1.0, 1.0, 1.0, 0.3515, 1.0, 0.7454, 1.0, 0.3515, 1.0, 0.7454, 1.0, 0.3515, 1.0, 0.7454, 1.0, 0.3515, 1.0, 0.7454, 1.0, 0.3515, 1.0, 0.7454, 1.0, 0.3515, 1.0, 0.7454, 1.0, 0.3515, 1.0, 0.7454, 1.0, 0.3515, 1.0, 0.7454, 1.0, 0.3515, 1.0, 0.7454, 1.0, 0.3515, 1.0, 0.7454, 1.0, 0.3515, 1.0, 0.7454, 1.0, 0.3515, 1.0, 0.7454, 1.0, 0.3515, 1.0, 0.7454, 1.0, 0.3515, 1.0, 0.7454, 1.0, 0.3515, 1.0, 0.7454, 1.0, 0.3515, 1.0, 0.7454, 1.0, 0.3515, 1.0, 0.7454, 1.0, 0.3515, 1.0, 0.7454, 1.0, 0.3515, 1.0, 0.7454, 1.0, 0.3515, 1.0, 0.7454, 1.0, 0.3515, 1.0, 0.7454, 1.0, 0.3515, 1.0, 0.7454, 1.0, 0.3515, 1.0, 0.7454, 1.0, 0.3515, 1.0, 0.7454, 1.0, 0.3515, 1.0, 0.7454, 1.0, 0.3515, 1.0, 0.7454, 1.0, 0.3515, 1.0, 0.7454, 1.0, 0.3515, 1.0, 0.7454, 1.0, 0.3515, 1.0, 0.7454, 1.0, 0.3515, 1.0, 0.7454, 1.0, 0.3515, 1.0, 0.7454, 1.0, 0.3515, 1.0, 0.7454, 1.0, 0.3515, 1.0, 0.7454, 1.0, 0.3515, 1.0, 0.7454, 1.0, 0.3515, 1.0, 0.7454, 1.0, 0.3515, 1.0, 0.7454, 1.0, 0.3515, 1.0, 0.7454, 1.0, 0.3515, 1.0, 0.7454, 1.0, 0.3515, 1.0, 0.7454, 1.0, 0.3515, 1.0, 0.7454, 1.0, 0.3515, 1.0, 0.7454, 1.0, 0.3515, 1.0, 0.7454, 1.0, 0.3515, 1.0, 0.7454, 1.0, 0.3515, 1.0, 0.7454, 1.0, 0.3515, 1.0, 0.7454, 1.0, 0.3515, 1.0, 0.7454, 1.0, 0.3515, 1.0, 0.7454, 1.0, 0.3515, 1.0, 0.7454, 1.0, 0.3515, 1.0, 0.7454, 1.0, 0.3515, 1.0, 0.7454, 1.0, 0.3515, 1.0, 0.7454, 1.0, 0.3515, 1.0, 0.7454, 1.0, 0.3515, 1.0, 0.7454, 1.0, 0.3515, 1.0, 0.7454, 1.0, 0.3515, 1.0, 0.7454, 1.0, 0.3515, 1.0, 0.7454, 1.0, 0.3515, 1.0, 0.7454, 1.0, 0.3515, 1.0, 0.7454, 1.0, 0.3515, 1.0, 0.7454, 1.0, 0.3515, 1.0, 0.7454, 1.0, 0.3515, 1.0, 0.7454, 1.0, 0.3515, 1.0, 0.7454, 1.0, 0.3515, 1.0, 0.7454, 1.0, 0.3515, 1.0, 0.7454, 1.0, 0.3515, 1.0, 0.7454, 1.0, 0.3515, 1.0, 0.7454, 1.0, 0.3515, 1.0, 0.7454, 1.0, 0.3515, 1.0, 0.7454, 1.0, 1.0, 1.0, 1.0, 1.0, 0.3515, 1.0, 0.7454, 1.0, 0.3515, 1.0, 0.7454, 1.0, 1.0, 1.0, 1.0, 1.0, 0.3515, 1.0, 0.7454, 1.0, 0.3515, 1.0, 0.7454, 1.0, 0.3515, 1.0, 0.7454, 1.0, 0.3515, 1.0, 0.7454, 1.0, 0.3515, 1.0, 0.7454, 1.0, 0.3515, 1.0, 0.7454, 1.0, 0.3515, 1.0, 0.7454, 1.0, 0.3515, 1.0, 0.7454, 1.0, 0.3515, 1.0, 0.7454, 1.0, 0.3515, 1.0, 0.7454, 1.0, 0.3515, 1.0, 0.7454, 1.0, 0.3515, 1.0, 0.7454, 1.0, 0.3515, 1.0, 0.7454, 1.0, 0.3515, 1.0, 0.7454, 1.0, 0.3515, 1.0, 0.7454, 1.0, 0.3515, 1.0, 0.7454, 1.0, 0.3515, 1.0, 0.7454, 1.0, 0.3515, 1.0, 0.7454, 1.0, 0.3515, 1.0, 0.7454, 1.0, 0.3515, 1.0, 0.7454, 1.0, 0.3515, 1.0, 0.7454, 1.0, 0.3515, 1.0, 0.7454, 1.0, 0.3515, 1.0, 0.7454, 1.0, 0.3515, 1.0, 0.7454, 1.0, 0.3515, 1.0, 0.7454, 1.0, 0.3515, 1.0, 0.7454, 1.0, 0.3515, 1.0, 0.7454, 1.0, 0.3515, 1.0, 0.7454, 1.0, 0.3515, 1.0, 0.7454, 1.0, 0.3515, 1.0, 0.7454, 1.0, 0.3515, 1.0, 0.7454, 1.0, 0.3515, 1.0, 0.7454, 1.0, 0.3515, 1.0, 0.7454, 1.0, 0.3515, 1.0, 0.7454, 1.0, 0.3515, 1.0, 0.7454, 1.0, 0.3515, 1.0, 0.7454, 1.0, 0.3515, 1.0, 0.7454, 1.0, 0.3515, 1.0, 0.7454, 1.0, 0.3515, 1.0, 0.7454, 1.0, 0.3515, 1.0, 0.7454, 1.0, 0.3515, 1.0, 0.7454, 1.0, 0.3515, 1.0, 0.7454, 1.0, 0.3515, 1.0, 0.7454, 1.0, 0.3515, 1.0, 0.7454, 1.0, 0.3515, 1.0, 0.7454, 1.0, 0.3515, 1.0, 0.7454, 1.0, 0.3515, 1.0, 0.7454, 1.0, 0.3515, 1.0, 0.7454, 1.0, 0.3515, 1.0, 0.7454, 1.0, 0.3515, 1.0, 0.7454, 1.0, 0.3515, 1.0, 0.7454, 1.0, 0.3515, 1.0, 0.7454, 1.0, 0.3515, 1.0, 0.7454, 1.0, 0.3515, 1.0, 0.7454, 1.0, 0.3515, 1.0, 0.7454, 1.0, 0.3515, 1.0, 0.7454, 1.0, 0.3515, 1.0, 0.7454, 1.0, 0.3515, 1.0, 0.7454, 1.0, 0.3515, 1.0, 0.7454, 1.0, 0.3515, 1.0, 0.7454, 1.0, 0.3515, 1.0, 0.7454, 1.0, 0.3515, 1.0, 0.7454, 1.0, 0.3515, 1.0, 0.7454, 1.0, 0.3515, 1.0, 0.7454, 1.0, 0.3515, 1.0, 0.7454, 1.0, 0.3515, 1.0, 0.7454, 1.0, 0.3515, 1.0, 0.7454, 1.0, 0.3515, 1.0, 0.7454, 1.0, 0.3515, 1.0, 0.7454, 1.0, 0.3515, 1.0, 0.7454, 1.0, 0.3515, 1.0, 0.7454, 1.0, 0.3515, 1.0, 0.7454, 1.0, 0.3515, 1.0, 0.7454, 1.0, 0.3515, 1.0, 0.7454, 1.0, 0.3515, 1.0, 0.7454, 1.0, 0.3515, 1.0, 0.7454, 1.0, 0.3515, 1.0, 0.7454, 1.0, 0.3515, 1.0, 0.7454, 1.0, 0.3515, 1.0, 0.7454, 1.0, 0.3515, 1.0, 0.7454, 1.0, 0.3515, 1.0, 0.7454, 1.0, 0.3515, 1.0, 0.7454, 1.0, 0.3515, 1.0, 0.7454, 1.0, 0.3515, 1.0, 0.7454, 1.0, 0.3515, 1.0, 0.7454, 1.0, 0.3515, 1.0, 0.7454, 1.0, 0.3515, 1.0, 0.7454, 1.0, 0.3515, 1.0, 0.7454, 1.0, 0.3515, 1.0, 0.7454, 1.0, 0.3515, 1.0, 0.7454, 1.0, 0.3515, 1.0, 0.7454, 1.0, 0.3515, 1.0, 0.7454, 1.0, 0.3515, 1.0, 0.7454, 1.0, 0.3515, 1.0, 0.7454, 1.0, 0.3515, 1.0, 0.7454, 1.0, 0.3515, 1.0, 0.7454, 1.0, 0.3515, 1.0, 0.7454, 1.0, 0.3515, 1.0, 0.7454, 1.0, 0.3515, 1.0, 0.7454, 1.0, 0.3515, 1.0, 0.7454, 1.0, 0.3515, 1.0, 0.7454, 1.0, 0.3515, 1.0, 0.7454, 1.0, 0.3515, 1.0, 0.7454, 1.0, 0.3515, 1.0, 0.7454, 1.0, 0.3515, 1.0, 0.7454, 1.0, 0.3515, 1.0, 0.7454, 1.0, 0.3515, 1.0, 0.7454, 1.0, 0.3515, 1.0, 0.7454, 1.0, 0.3515, 1.0, 0.7454, 1.0, 0.3515, 1.0, 0.7454, 1.0, 0.3515, 1.0, 0.7454, 1.0, 0.3515, 1.0, 0.7454, 1.0, 0.3515, 1.0, 0.7454, 1.0, 0.3515, 1.0, 0.7454, 1.0, 0.3515, 1.0, 0.7454, 1.0, 0.3515, 1.0, 0.7454, 1.0, 0.3515, 1.0, 0.7454, 1.0, 0.3515, 1.0, 0.7454, 1.0, 0.3515, 1.0, 0.7454, 1.0, 0.3515, 1.0, 0.7454, 1.0, 0.3515, 1.0, 0.7454, 1.0, 0.3515, 1.0, 0.7454, 1.0, 0.3515, 1.0, 0.7454, 1.0, 0.3515, 1.0, 0.7454, 1.0, 0.3515, 1.0, 0.7454, 1.0, 0.3515, 1.0, 0.7454, 1.0, 0.3515, 1.0, 0.7454, 1.0, 0.3515, 1.0, 0.7454, 1.0, 0.3515, 1.0, 0.7454, 1.0, 0.3515, 1.0, 0.7454, 1.0, 0.3515, 1.0, 0.7454, 1.0, 0.3515, 1.0, 0.7454, 1.0, 0.3515, 1.0, 0.7454, 1.0, 0.3515, 1.0, 0.7454, 1.0, 0.3515, 1.0, 0.7454, 1.0, 0.3515, 1.0, 0.7454, 1.0, 0.3515, 1.0, 0.7454, 1.0, 0.3515, 1.0, 0.7454, 1.0, 0.3515, 1.0, 0.7454, 1.0, 0.3515, 1.0, 0.7454, 1.0, 0.3515, 1.0, 0.7454, 1.0, 0.3515, 1.0, 0.7454, 1.0, 0.3515, 1.0, 0.7454, 1.0, 0.3515, 1.0, 0.7454, 1.0, 0.3515, 1.0, 0.7454, 1.0, 0.3515, 1.0, 0.7454, 1.0, 0.3515, 1.0, 0.7454, 1.0, 0.3515, 1.0, 0.7454, 1.0, 0.3515, 1.0, 0.7454, 1.0, 0.3515, 1.0, 0.7454, 1.0, 0.3515, 1.0, 0.7454, 1.0, 0.3515, 1.0, 0.7454, 1.0, 0.3515, 1.0, 0.7454, 1.0, 0.3515, 1.0, 0.7454, 1.0, 0.3515, 1.0, 0.7454, 1.0, 0.3515, 1.0, 0.7454, 1.0, 0.3515, 1.0, 0.7454, 1.0, 0.3515, 1.0, 0.7454, 1.0, 0.3515, 1.0, 0.7454, 1.0, 0.3515, 1.0, 0.7454, 1.0, 0.3515, 1.0, 0.7454, 1.0, 0.3515, 1.0, 0.7454, 1.0, 0.3515, 1.0, 0.7454, 1.0, 0.3515, 1.0, 0.7454, 1.0, 0.3515, 1.0, 0.7454, 1.0, 0.3515, 1.0, 0.7454, 1.0, 0.3515, 1.0, 0.7454, 1.0, 0.3515, 1.0, 0.7454, 1.0, 0.3515, 1.0, 0.7454, 1.0, 0.3515, 1.0, 0.7454, 1.0, 0.3515, 1.0, 0.7454, 1.0, 0.3515, 1.0, 0.7454, 1.0, 0.3515, 1.0, 0.7454, 1.0, 0.3515, 1.0, 0.7454, 1.0, 0.3515, 1.0, 0.7454, 1.0, 0.3515, 1.0, 0.7454, 1.0, 0.3515, 1.0, 0.7454, 1.0, 0.3515, 1.0, 0.7454, 1.0, 0.3515, 1.0, 0.7454, 1.0, 0.3515, 1.0, 0.7454, 1.0, 0.3515, 1.0, 0.7454, 1.0, 0.3515, 1.0, 0.7454, 1.0, 0.3515, 1.0, 0.7454, 1.0, 0.3515, 1.0, 0.7454, 1.0, 0.3515, 1.0, 0.7454, 1.0, 0.3515, 1.0, 0.7454, 1.0, 0.3515, 1.0, 0.7454, 1.0, 0.3515, 1.0, 0.7454, 1.0, 0.3515, 1.0, 0.7454, 1.0, 0.3515, 1.0, 0.7454, 1.0, 0.3515, 1.0, 0.7454, 1.0, 0.3515, 1.0, 0.7454, 1.0, 0.3515, 1.0, 0.7454, 1.0, 0.3515, 1.0, 0.7454, 1.0, 0.3515, 1.0, 0.7454, 1.0, 0.3515, 1.0, 0.7454, 1.0, 0.3515, 1.0, 0.7454, 1.0, 0.3515, 1.0, 0.7454, 1.0, 0.3515, 1.0, 0.7454, 1.0, 0.3515, 1.0, 0.7454, 1.0, 0.3515, 1.0, 0.7454, 1.0, 0.3515, 1.0, 0.7454, 1.0, 0.3515, 1.0, 0.7454, 1.0, 0.3515, 1.0, 0.7454, 1.0, 0.3515, 1.0, 0.7454, 1.0, 0.3515, 1.0, 0.7454, 1.0, 0.3515, 1.0, 0.7454, 1.0, 0.3515, 1.0, 0.7454, 1.0, 0.3515, 1.0, 0.7454, 1.0, 0.3515, 1.0, 0.7454, 1.0, 0.3515, 1.0, 0.7454, 1.0, 0.3515, 1.0, 0.7454, 1.0, 0.3515, 1.0, 0.7454, 1.0, 0.3515, 1.0, 0.7454, 1.0, 0.3515, 1.0, 0.7454, 1.0, 0.3515, 1.0, 0.7454, 1.0, 0.3515, 1.0, 0.7454, 1.0, 0.3515, 1.0, 0.7454, 1.0, 0.3515, 1.0, 0.7454, 1.0, 0.3515, 1.0, 0.7454, 1.0, 0.3515, 1.0, 0.7454, 1.0, 0.3515, 1.0, 0.7454, 1.0, 0.3515, 1.0, 0.7454, 1.0, 0.3515, 1.0, 0.7454, 1.0, 0.3515, 1.0, 0.7454, 1.0, 0.3515, 1.0, 0.7454, 1.0, 0.3515, 1.0, 0.7454, 1.0, 0.3515, 1.0, 0.7454, 1.0, 0.3515, 1.0, 0.7454, 1.0, 0.3515, 1.0, 0.7454, 1.0, 0.3515, 1.0, 0.7454, 1.0, 0.3515, 1.0, 0.7454, 1.0, 0.3515, 1.0, 0.7454, 1.0, 0.7991, 1.0, 0.9387, 1.0, 1.0, 1.0, 1.0, 1.0, 0.3515, 1.0, 0.7454, 1.0, 0.8963, 1.0, 0.9647, 1.0, 1.0, 1.0, 1.0, 1.0, 1.0, 1.0, 1.0, 1.0, 1.0, 1.0, 1.0, 1.0, 0.3813, 1.0, 0.7605, 1.0, 0.3515, 1.0, 0.7454, 1.0, 0.3564, 1.0, 0.7454, 1.0, 0.3515, 1.0, 0.7454, 1.0, 0.3515, 1.0, 0.7454, 1.0, 0.3515, 1.0, 0.7454, 1.0, 1.0, 1.0, 1.0, 1.0, 1.0, 1.0, 1.0, 1.0, 0.3515, 1.0, 0.7454, 1.0, 0.4564, 1.0, 0.7991, 1.0, 0.3515, 1.0, 0.7454, 1.0, 0.3515, 1.0, 0.7454, 1.0, 1.0, 1.0, 1.0, 1.0, 1.0, 1.0, 1.0, 1.0, 1.0, 1.0, 1.0, 1.0, 1.0, 1.0, 1.0, 1.0, 0.3763, 1.0, 0.7605, 1.0, 0.3515, 1.0, 0.7454, 1.0, 0.3515, 1.0, 0.7454, 1.0, 1.0, 1.0, 1.0, 1.0, 0.3515, 1.0, 0.7454, 1.0, 0.3515, 1.0, 0.7454, 1.0, 0.3515, 1.0, 0.7454, 1.0, 0.3515, 1.0, 0.7454, 1.0, 0.3916, 1.0, 0.7682, 1.0, 1.0, 1.0, 1.0, 1.0, 1.0, 1.0, 1.0, 1.0, 0.3515, 1.0, 0.7454, 1.0, 1.0, 1.0, 1.0, 1.0, 1.0, 1.0, 1.0, 1.0, 0.3515, 1.0, 0.7454, 1.0, 0.3515, 1.0, 0.7454, 1.0, 0.3515, 1.0, 0.7454, 1.0, 0.3515, 1.0, 0.7454, 1.0, 0.3515, 1.0, 0.7454, 1.0, 0.3564, 1.0, 0.7454, 1.0, 0.3515, 1.0, 0.7454, 1.0, 0.3515, 1.0, 0.7454, 1.0, 0.3515, 1.0, 0.7454, 1.0, 0.3515, 1.0, 0.7454, 1.0, 0.3515, 1.0, 0.7454, 1.0, 0.3515, 1.0, 0.7454, 1.0, 0.3515, 1.0, 0.7454, 1.0, 0.3515, 1.0, 0.7454, 1.0, 0.3515, 1.0, 0.7454, 1.0, 0.3515, 1.0, 0.7454, 1.0, 0.3515, 1.0, 0.7454, 1.0, 0.3515, 1.0, 0.7454, 1.0, 0.3515, 1.0, 0.7454, 1.0, 0.3515, 1.0, 0.7454, 1.0, 0.3515, 1.0, 0.7454, 1.0, 0.3515, 1.0, 0.7454, 1.0, 0.3515, 1.0, 0.7454, 1.0, 0.3515, 1.0, 0.7454, 1.0, 0.3515, 1.0, 0.7454, 1.0, 0.3515, 1.0, 0.7454, 1.0, 0.3515, 1.0, 0.7454, 1.0, 0.3515, 1.0, 0.7454, 1.0, 0.3515, 1.0, 0.7454, 1.0, 0.3515, 1.0, 0.7454, 1.0, 0.3515, 1.0, 0.7454, 1.0, 0.3515, 1.0, 0.7454, 1.0, 0.3712, 1.0, 0.7605, 1.0, 0.3515, 1.0, 0.7454, 1.0, 0.3515, 1.0, 0.7454, 1.0, 0.3515, 1.0, 0.7454, 1.0, 0.3515, 1.0, 0.7454, 1.0, 0.3515, 1.0, 0.7454, 1.0, 0.3515, 1.0, 0.7454, 1.0, 0.3515, 1.0, 0.7454, 1.0, 0.3515, 1.0, 0.7454, 1.0, 0.3515, 1.0, 0.7454, 1.0, 0.3515, 1.0, 0.7454, 1.0, 0.3515, 1.0, 0.7454, 1.0, 0.3515, 1.0, 0.7454, 1.0, 0.3515, 1.0, 0.7454, 1.0, 0.3515, 1.0, 0.7454, 1.0, 0.3515, 1.0, 0.7454, 1.0, 0.3515, 1.0, 0.7454, 1.0, 0.3515, 1.0, 0.7454, 1.0, 0.3515, 1.0, 0.7454, 1.0, 0.3515, 1.0, 0.7454, 1.0, 0.3515, 1.0, 0.7454, 1.0, 0.3515, 1.0, 0.7454, 1.0, 0.3515, 1.0, 0.7454, 1.0, 0.3515, 1.0, 0.7454, 1.0, 0.3515, 1.0, 0.7454, 1.0, 0.3515, 1.0, 0.7454, 1.0, 0.3515, 1.0, 0.7454, 1.0, 0.3515, 1.0, 0.7454, 1.0, 0.3515, 1.0, 0.7454, 1.0, 0.3515, 1.0, 0.7454, 1.0, 0.3515, 1.0, 0.7454, 1.0, 0.3515, 1.0, 0.7454, 1.0, 0.3515, 1.0, 0.7454, 1.0, 0.3515, 1.0, 0.7454, 1.0, 0.3515, 1.0, 0.7454, 1.0, 0.3515, 1.0, 0.7454, 1.0, 0.3515, 1.0, 0.7454, 1.0, 0.3515, 1.0, 0.7454, 1.0, 0.3515, 1.0, 0.7454, 1.0, 0.3515, 1.0, 0.7454, 1.0, 0.3515, 1.0, 0.7454, 1.0, 0.3515, 1.0, 0.7454, 1.0, 0.3515, 1.0, 0.7454, 1.0, 0.3515, 1.0, 0.7454, 1.0, 0.3515, 1.0, 0.7454, 1.0, 0.3515, 1.0, 0.7454, 1.0, 0.3515, 1.0, 0.7454, 1.0, 0.3515, 1.0, 0.7454, 1.0, 0.3515, 1.0, 0.7454, 1.0, 0.3515, 1.0, 0.7454, 1.0, 0.3515, 1.0, 0.7454, 1.0, 0.3515, 1.0, 0.7454, 1.0, 0.3515, 1.0, 0.7454, 1.0, 0.3515, 1.0, 0.7454, 1.0, 0.3515, 1.0, 0.7454, 1.0, 0.3515, 1.0, 0.7454, 1.0, 0.3515, 1.0, 0.7454, 1.0, 0.3515, 1.0, 0.7454, 1.0, 0.3515, 1.0, 0.7454, 1.0, 0.3515, 1.0, 0.7454, 1.0, 0.3515, 1.0, 0.7454, 1.0, 0.3515, 1.0, 0.7454, 1.0, 0.3515, 1.0, 0.7454, 1.0, 0.3515, 1.0, 0.7454, 1.0, 0.3515, 1.0, 0.7454, 1.0, 0.3515, 1.0, 0.7454, 1.0, 0.3515, 1.0, 0.7454, 1.0, 0.3515, 1.0, 0.7454, 1.0, 0.3515, 1.0, 0.7454, 1.0, 0.3515, 1.0, 0.7454, 1.0, 0.3515, 1.0, 0.7454, 1.0, 0.3515, 1.0, 0.7454, 1.0, 0.3515, 1.0, 0.7454, 1.0, 0.3515, 1.0, 0.7454, 1.0, 0.3515, 1.0, 0.7454, 1.0, 0.3564, 1.0, 0.7454, 1.0, 0.3515, 1.0, 0.7454, 1.0, 0.3515, 1.0, 0.7454, 1.0, 0.3515, 1.0, 0.7454, 1.0, 0.3515, 1.0, 0.7454, 1.0, 0.3515, 1.0, 0.7454, 1.0, 0.3515, 1.0, 0.7454, 1.0, 0.3515, 1.0, 0.7454, 1.0, 0.3515, 1.0, 0.7454, 1.0, 0.3515, 1.0, 0.7454, 1.0, 0.3515, 1.0, 0.7454, 1.0, 0.3515, 1.0, 0.7454, 1.0, 0.3515, 1.0, 0.7454, 1.0, 0.3515, 1.0, 0.7454, 1.0, 0.3515, 1.0, 0.7454, 1.0, 0.3515, 1.0, 0.7454, 1.0, 0.3515, 1.0, 0.7454, 1.0, 0.3515, 1.0, 0.7454, 1.0, 0.3515, 1.0, 0.7454, 1.0, 0.3515, 1.0, 0.7454, 1.0, 0.3515, 1.0, 0.7454, 1.0, 0.3515, 1.0, 0.7454, 1.0, 0.3515, 1.0, 0.7454, 1.0, 0.3515, 1.0, 0.7454, 1.0, 0.3515, 1.0, 0.7454, 1.0, 0.3515, 1.0, 0.7454, 1.0, 0.3515, 1.0, 0.7454, 1.0, 0.3515, 1.0, 0.7454, 1.0, 0.3515, 1.0, 0.7454, 1.0, 0.3515, 1.0, 0.7454, 1.0, 0.3515, 1.0, 0.7454, 1.0, 0.3515, 1.0, 0.7454, 1.0, 0.3515, 1.0, 0.7454, 1.0, 0.3515, 1.0, 0.7454, 1.0, 0.3515, 1.0, 0.7454, 1.0, 0.3515, 1.0, 0.7454, 1.0, 0.3515, 1.0, 0.7454, 1.0, 0.3515, 1.0, 0.7454, 1.0, 0.3515, 1.0, 0.7454, 1.0, 0.3515, 1.0, 0.7454, 1.0, 0.3515, 1.0, 0.7454, 1.0, 0.3515, 1.0, 0.7454, 1.0, 0.3515, 1.0, 0.7454, 1.0, 0.3515, 1.0, 0.7454, 1.0, 0.3515, 1.0, 0.7454, 1.0, 0.3515, 1.0, 0.7454, 1.0, 0.3515, 1.0, 0.7454, 1.0, 0.3515, 1.0, 0.7454, 1.0, 0.3515, 1.0, 0.7454, 1.0, 0.3515, 1.0, 0.7454, 1.0, 0.3515, 1.0, 0.7454, 1.0, 0.3515, 1.0, 0.7454, 1.0, 0.3515, 1.0, 0.7454, 1.0, 0.3515, 1.0, 0.7454, 1.0, 0.3515, 1.0, 0.7454, 1.0, 0.3515, 1.0, 0.7454, 1.0, 0.3515, 1.0, 0.7454, 1.0, 0.3515, 1.0, 0.7454, 1.0, 0.3515, 1.0, 0.7454, 1.0, 0.3515, 1.0, 0.7454, 1.0, 0.3515, 1.0, 0.7454, 1.0, 0.3515, 1.0, 0.7454, 1.0, 0.3515, 1.0, 0.7454, 1.0, 0.3515, 1.0, 0.7454, 1.0, 0.3515, 1.0, 0.7454, 1.0, 0.3515, 1.0, 0.7454, 1.0, 0.3515, 1.0, 0.7454, 1.0, 0.3515, 1.0, 0.7454, 1.0, 0.3515, 1.0, 0.7454, 1.0, 0.3515, 1.0, 0.7454, 1.0, 0.3515, 1.0, 0.7454, 1.0, 0.3663, 1.0, 0.7529, 1.0, 0.5089, 1.0, 0.8228, 1.0, 0.3564, 1.0, 0.7454, 1.0, 0.3515, 1.0, 0.7454, 1.0, 0.3515, 1.0, 0.7454, 1.0, 0.3515, 1.0, 0.7454, 1.0, 0.3515, 1.0, 0.7454, 1.0, 0.3515, 1.0, 0.7454, 1.0, 0.3515, 1.0, 0.7454, 1.0, 0.3515, 1.0, 0.7454, 1.0, 0.3515, 1.0, 0.7454, 1.0, 0.3515, 1.0, 0.7454, 1.0, 0.3515, 1.0, 0.7454, 1.0, 0.3515, 1.0, 0.7454, 1.0, 0.3515, 1.0, 0.7454, 1.0, 0.3515, 1.0, 0.7454, 1.0, 0.3515, 1.0, 0.7454, 1.0, 0.3515, 1.0, 0.7454, 1.0, 0.3515, 1.0, 0.7454, 1.0, 0.3515, 1.0, 0.7454, 1.0, 0.3515, 1.0, 0.7454, 1.0, 0.3515, 1.0, 0.7454, 1.0, 0.3515, 1.0, 0.7454, 1.0, 0.3515, 1.0, 0.7454, 1.0, 0.3515, 1.0, 0.7454, 1.0, 0.3515, 1.0, 0.7454, 1.0, 0.3515, 1.0, 0.7454, 1.0, 0.3515, 1.0, 0.7454, 1.0, 0.3515, 1.0, 0.7454, 1.0, 0.3515, 1.0, 0.7454, 1.0, 0.3515, 1.0, 0.7454, 1.0, 0.3515, 1.0, 0.7454, 1.0, 0.3515, 1.0, 0.7454, 1.0, 0.3515, 1.0, 0.7454, 1.0, 0.3515, 1.0, 0.7454, 1.0, 0.3515, 1.0, 0.7454, 1.0, 0.3515, 1.0, 0.7454, 1.0, 0.3515, 1.0, 0.7454, 1.0, 0.3515, 1.0, 0.7454, 1.0, 0.3515, 1.0, 0.7454, 1.0, 0.3515, 1.0, 0.7454, 1.0, 0.3515, 1.0, 0.7454, 1.0, 0.3515, 1.0, 0.7454, 1.0, 0.3515, 1.0, 0.7454, 1.0, 0.3515, 1.0, 0.7454, 1.0, 0.3515, 1.0, 0.7454, 1.0, 0.3515, 1.0, 0.7454, 1.0, 0.3515, 1.0, 0.7454, 1.0, 0.3515, 1.0, 0.7454, 1.0, 0.3515, 1.0, 0.7454, 1.0, 0.3515, 1.0, 0.7454, 1.0, 0.3515, 1.0, 0.7454, 1.0, 0.3515, 1.0, 0.7454, 1.0, 0.3515, 1.0, 0.7454, 1.0, 0.3515, 1.0, 0.7454, 1.0, 0.3515, 1.0, 0.7454, 1.0, 0.3515, 1.0, 0.7454, 1.0, 0.3515, 1.0, 0.7454, 1.0, 0.3515, 1.0, 0.7454, 1.0, 0.3515, 1.0, 0.7454, 1.0, 0.3515, 1.0, 0.7454, 1.0, 0.3515, 1.0, 0.7454, 1.0, 0.3515, 1.0, 0.7454, 1.0, 0.3515, 1.0, 0.7454, 1.0, 0.3515, 1.0, 0.7454, 1.0, 0.3515, 1.0, 0.7454, 1.0, 0.3515, 1.0, 0.7454, 1.0, 0.3515, 1.0, 0.7454, 1.0, 0.3515, 1.0, 0.7454, 1.0, 0.3515, 1.0, 0.7454, 1.0, 0.3515, 1.0, 0.7454, 1.0, 0.3515, 1.0, 0.7454, 1.0, 0.3515, 1.0, 0.7454, 1.0, 0.3515, 1.0, 0.7454, 1.0, 0.3515, 1.0, 0.7454, 1.0, 0.3515, 1.0, 0.7454, 1.0, 0.3515, 1.0, 0.7454, 1.0, 0.3515, 1.0, 0.7454, 1.0, 0.3515, 1.0, 0.7454, 1.0, 0.3515, 1.0, 0.7454, 1.0, 0.3515, 1.0, 0.7454, 1.0, 0.3515, 1.0, 0.7454, 1.0, 0.3515, 1.0, 0.7454, 1.0, 0.3515, 1.0, 0.7454, 1.0, 0.3515, 1.0, 0.7454, 1.0, 0.3515, 1.0, 0.7454, 1.0, 0.3515, 1.0, 0.7454, 1.0, 0.3515, 1.0, 0.7454, 1.0, 0.3515, 1.0, 0.7454, 1.0, 0.3515, 1.0, 0.7454, 1.0, 0.3515, 1.0, 0.7454, 1.0, 0.3515, 1.0, 0.7454, 1.0, 0.3515, 1.0, 0.7454, 1.0, 0.3515, 1.0, 0.7454, 1.0, 0.3515, 1.0, 0.7454, 1.0, 0.3515, 1.0, 0.7454, 1.0, 0.3515, 1.0, 0.7454, 1.0, 0.3515, 1.0, 0.7454, 1.0, 0.3515, 1.0, 0.7454, 1.0, 0.3515, 1.0, 0.7454, 1.0])
me_cube_014.materials.append(mat_material)
me_cube_014.use_remesh_preserve_volume = False
me_cube_014.use_remesh_preserve_attributes = False
me_cube_014.use_mirror_vertex_groups = False
me_cube_014.update()

# ---- objects
ob_cube_014 = bpy.data.objects.new('Cube.014', me_cube_014)
ob_sun_001 = bpy.data.objects.new('Sun.001', light_sun_001)
ob_sun = bpy.data.objects.new('Sun', light_sun)
ob_camera = bpy.data.objects.new('Camera', cam_camera)

# ---- transforms, parenting, visibility, modifiers, constraints
ob_cube_014.location = (2.268, -0.8672, 3.527)
ob_cube_014.rotation_euler = (0.0, 0.0, 1.571)
ob_cube_014.scale = (0.3865, 0.157, 0.06844)
ob_cube_014.lineart.crease_threshold = 0.0
ob_sun_001.location = (-8.482, 6.445, 23.5)
ob_sun_001.scale = (1.0, 0.8265, 1.0)
ob_sun_001.lineart.crease_threshold = 0.0
ob_sun.location = (12.65, -9.206, 20.69)
ob_sun.scale = (1.0, 0.8265, 1.0)
ob_sun.lineart.crease_threshold = 0.0
ob_camera.location = (7.481, -5.787, 5.344)
ob_camera.rotation_euler = (1.109, 0.01082, 0.8149)
ob_camera.scale = (0.9122, 0.9844, 0.939)
ob_camera.lock_rotations_4d = False
ob_camera.empty_display_type = 'ARROWS'
ob_camera.color = (0.0, 0.0, 0.0, 0.0)
ob_camera.display_type = 'WIRE'
ob_camera.lineart.crease_threshold = 0.0

# ---- collection membership
col_collection_1.objects.link(ob_cube_014)
col_collection_1.objects.link(ob_sun_001)
col_collection_1.objects.link(ob_sun)
col_collection_1.objects.link(ob_camera)

# ---- scene / render settings (as saved in the file)
scene.camera = ob_camera
scene.frame_start = 1; scene.frame_end = 250; scene.frame_set(0)
scene.render.engine = 'BLENDER_EEVEE_NEXT'
scene.render.resolution_percentage = 50
scene.render.dither_intensity = 0.0
scene.cycles.use_denoising = False
scene.cycles.samples = 10
scene.cycles.sampling_pattern = 'TABULATED_SOBOL'
scene.cycles.light_sampling_threshold = 0.0
scene.cycles.use_adaptive_sampling = False
scene.cycles.use_light_tree = False
scene.cycles.blur_glossy = 0.0
scene.cycles.pixel_filter_type = 'GAUSSIAN'
scene.cycles.sample_clamp_indirect = 0.0
scene.view_settings.view_transform = 'Standard'
bpy.context.view_layer.update()
